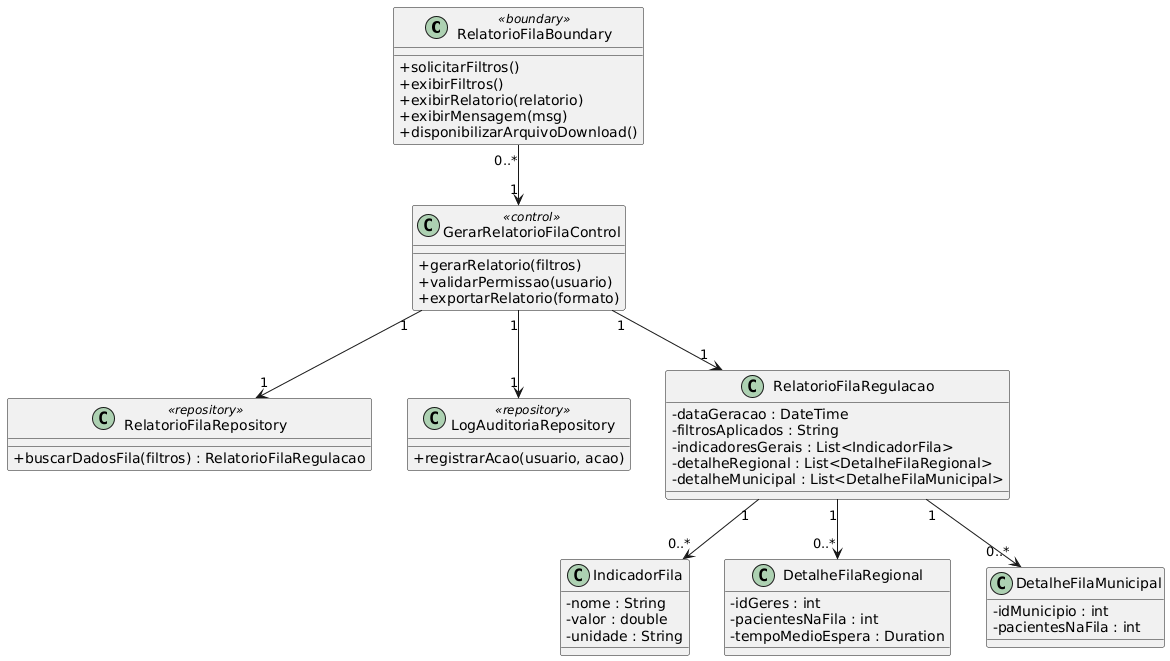

The diagram above was rendered by PlantUML. Its source (embedded in the PNG):
@startuml
skinparam classAttributeIconSize 0

' ====== BOUNDARY ======
class RelatorioFilaBoundary <<boundary>> {
    +solicitarFiltros()
    +exibirFiltros()
    +exibirRelatorio(relatorio)
    +exibirMensagem(msg)
    +disponibilizarArquivoDownload()
}

' ====== CONTROL ======
class GerarRelatorioFilaControl <<control>> {
    +gerarRelatorio(filtros)
    +validarPermissao(usuario)
    +exportarRelatorio(formato)
}

' ====== REPOSITORY ======
class RelatorioFilaRepository <<repository>> {
    +buscarDadosFila(filtros) : RelatorioFilaRegulacao
}

class LogAuditoriaRepository <<repository>> {
    +registrarAcao(usuario, acao)
}

' ====== ENTIDADES DE SAÍDA ======
class RelatorioFilaRegulacao {
    -dataGeracao : DateTime
    -filtrosAplicados : String
    -indicadoresGerais : List<IndicadorFila>
    -detalheRegional : List<DetalheFilaRegional>
    -detalheMunicipal : List<DetalheFilaMunicipal>
}

class IndicadorFila {
    -nome : String
    -valor : double
    -unidade : String
}

class DetalheFilaRegional {
    -idGeres : int
    -pacientesNaFila : int
    -tempoMedioEspera : Duration
}

class DetalheFilaMunicipal {
    -idMunicipio : int
    -pacientesNaFila : int
}

' ====== RELACIONAMENTOS ======
RelatorioFilaBoundary "0..*" --> "1" GerarRelatorioFilaControl

GerarRelatorioFilaControl "1" --> "1" RelatorioFilaRepository
GerarRelatorioFilaControl "1" --> "1" LogAuditoriaRepository

GerarRelatorioFilaControl "1" --> "1" RelatorioFilaRegulacao
RelatorioFilaRegulacao "1" --> "0..*" IndicadorFila
RelatorioFilaRegulacao "1" --> "0..*" DetalheFilaRegional
RelatorioFilaRegulacao "1" --> "0..*" DetalheFilaMunicipal
@enduml